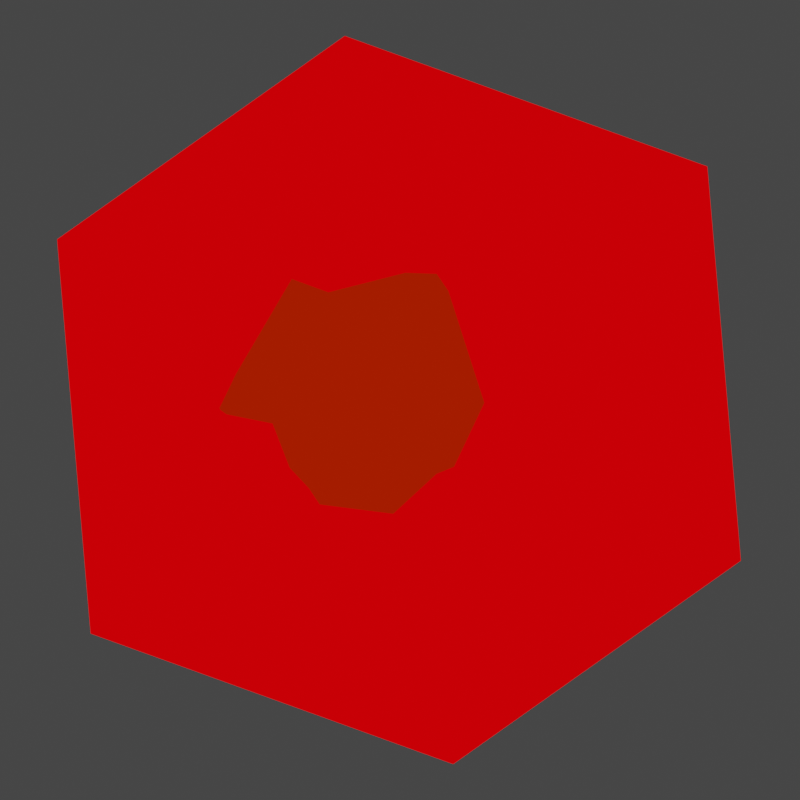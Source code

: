 # Source: crystal_bullet.blend  (saved by Blender 2.91.10; exported with 4.5.12 LTS)
import bpy
from mathutils import Matrix  # noqa: F401  (used for matrix-valued properties, if any)

bpy.ops.wm.read_factory_settings(use_empty=True)
scene = bpy.context.scene
scene.name = 'Scene'

# ---- collections
col_collection = bpy.data.collections.new('Collection'); scene.collection.children.link(col_collection)

# ---- materials (node trees are filled in below, after node groups)
mat_material_002 = bpy.data.materials.new('Material.002')
mat_material_002.use_backface_culling = True
mat_material_002.use_transparent_shadow = False
mat_material_003 = bpy.data.materials.new('Material.003')
mat_material_003.use_backface_culling = True
mat_material_003.use_transparent_shadow = False
mat_material_001 = bpy.data.materials.new('Material.001')
mat_material_001.use_backface_culling = True
mat_material_001.use_transparent_shadow = False

# ---- material node trees
mat_material_002.use_nodes = True; mat_material_002.node_tree.nodes.clear()
_N = mat_material_002.node_tree.nodes; _L = mat_material_002.node_tree.links
n0 = _N.new('ShaderNodeOutputMaterial'); n0.name = 'Material Output'; n0.location = (300, 300)
n1 = _N.new('ShaderNodeEmission'); n1.name = 'Emission'; n1.location = (10, 300)
n1.inputs[0].default_value = (0.2171, 0.002651, 0.0, 1.0)
_L.new(n1.outputs[0], n0.inputs[0])
n0.is_active_output = True
mat_material_003.use_nodes = True; mat_material_003.node_tree.nodes.clear()
_N = mat_material_003.node_tree.nodes; _L = mat_material_003.node_tree.links
n0 = _N.new('ShaderNodeOutputMaterial'); n0.name = 'Material Output'; n0.location = (300, 300)
n1 = _N.new('ShaderNodeEmission'); n1.name = 'Emission'; n1.location = (10, 300)
n1.inputs[0].default_value = (0.8481, 0.0, 0.001447, 1.0)
_L.new(n1.outputs[0], n0.inputs[0])
n0.is_active_output = True
mat_material_001.use_nodes = True; mat_material_001.node_tree.nodes.clear()
_N = mat_material_001.node_tree.nodes; _L = mat_material_001.node_tree.links
n0 = _N.new('ShaderNodeOutputMaterial'); n0.name = 'Material Output'; n0.location = (300, 300)
n1 = _N.new('ShaderNodeEmission'); n1.name = 'Emission'; n1.location = (10, 300)
n1.inputs[0].default_value = (0.3801, 0.01129, 0.0, 1.0)
_L.new(n1.outputs[0], n0.inputs[0])
n0.is_active_output = True

# ---- world
world_world = bpy.data.worlds.new('World'); scene.world = world_world
world_world.use_nodes = True; world_world.node_tree.nodes.clear()
_N = world_world.node_tree.nodes; _L = world_world.node_tree.links
n0 = _N.new('ShaderNodeOutputWorld'); n0.name = 'World Output'; n0.location = (300, 300)
n1 = _N.new('ShaderNodeBackground'); n1.name = 'Background'; n1.location = (10, 300)
n1.inputs[0].default_value = (0.05088, 0.05088, 0.05088, 1.0)
_L.new(n1.outputs[0], n0.inputs[0])
n0.is_active_output = True
world_world.color = (0.05088, 0.05088, 0.05088)
world_world.use_sun_shadow = False
world_world.sun_shadow_jitter_overblur = 0.0

# ---- cameras
cam_camera = bpy.data.cameras.new('Camera')
cam_camera.type = 'ORTHO'
cam_camera.ortho_scale = 0.77

# ---- meshes
me_sphere = bpy.data.meshes.new('Sphere')
me_sphere.from_pydata([(8.133e-11, 0.2001, 0.1155), (0.179, 0.03783, 0.1412), (0.1536, 0.1587, -0.0681), (-0.08407, 0.1839, -0.1119), (-0.2056, 0.0787, 0.07038), (-0.04297, -0.01159, 0.2268), (0.2056, -0.0787, -0.07038), (0.04297, 0.01159, -0.2268), (-0.179, -0.03783, -0.1412), (-0.1536, -0.1587, 0.0681), (0.08407, -0.1839, 0.1119), (6.534e-09, -0.2001, -0.1155)], [], [(3, 4, 0), (1, 2, 0), (2, 3, 0), (8, 9, 4), (6, 2, 1), (9, 10, 5), (7, 3, 2), (10, 6, 1), (8, 4, 3), (11, 7, 6), (9, 5, 4), (11, 8, 7), (10, 1, 5), (6, 7, 2), (4, 5, 0), (7, 8, 3), (5, 1, 0), (11, 10, 9), (11, 9, 8), (10, 11, 6)])
_uv = me_sphere.uv_layers.new(name='UVMap')
_uv.uv.foreach_set('vector', [0.2727, 0.3149, 0.09091, 0.3149, 0.1818, 0.4724, 0.6364, 0.3149, 0.4545, 0.3149, 0.5455, 0.4724, 0.4545, 0.3149, 0.2727, 0.3149, 0.3636, 0.4724, 0.1818, 0.1575, 0.0, 0.1575, 0.09091, 0.3149, 0.5455, 0.1575, 0.4545, 0.3149, 0.6364, 0.3149, 0.9091, 0.1575, 0.7273, 0.1575, 0.8182, 0.3149, 0.3636, 0.1575, 0.2727, 0.3149, 0.4545, 0.3149, 0.7273, 0.1575, 0.5455, 0.1575, 0.6364, 0.3149, 0.1818, 0.1575, 0.09091, 0.3149, 0.2727, 0.3149, 0.4545, 0.0, 0.3636, 0.1575, 0.5455, 0.1575, 0.9091, 0.1575, 0.8182, 0.3149, 1.0, 0.3149, 0.2727, 0.0, 0.1818, 0.1575, 0.3636, 0.1575, 0.7273, 0.1575, 0.6364, 0.3149, 0.8182, 0.3149, 0.5455, 0.1575, 0.3636, 0.1575, 0.4545, 0.3149, 1.0, 0.3149, 0.8182, 0.3149, 0.9091, 0.4724, 0.3636, 0.1575, 0.1818, 0.1575, 0.2727, 0.3149, 0.8182, 0.3149, 0.6364, 0.3149, 0.7273, 0.4724, 0.8182, 0.0, 0.7273, 0.1575, 0.9091, 0.1575, 0.09091, 0.0, 0.0, 0.1575, 0.1818, 0.1575, 0.7273, 0.1575, 0.6364, 0.0, 0.5455, 0.1575])
me_sphere.materials.append(mat_material_002)
me_sphere.use_remesh_fix_poles = True
me_sphere.use_remesh_preserve_attributes = False
me_sphere.use_mirror_vertex_groups = False
me_sphere.update()
me_plane = bpy.data.meshes.new('Plane')
me_plane.from_pydata([(0.2275, -0.02621, 0.1241), (0.1642, -0.1576, 0.128), (-0.06123, -0.2607, 0.1421), (-0.2146, -0.1401, 0.05502), (0.1736, 0.1407, 0.1346), (0.05306, 0.2273, 0.1167), (-0.09765, 0.2116, 0.1173), (-0.1893, 0.1004, 0.1498), (-0.09702, -0.0785, 0.2294), (0.05118, -0.03705, 0.254), (0.065, 0.06343, 0.2456), (-0.00785, 0.08666, 0.2467)], [(0, 4), (1, 0), (2, 1), (3, 2), (4, 5), (5, 6), (6, 7), (7, 8), (8, 9), (9, 10), (10, 11)], [])
_uv = me_plane.uv_layers.new(name='UVMap')
_uv.uv.foreach_set('vector', [])
me_plane.materials.append(mat_material_002)
me_plane.use_remesh_fix_poles = True
me_plane.use_remesh_preserve_attributes = False
me_plane.use_mirror_vertex_groups = False
me_plane.update()
me_plane_001 = bpy.data.meshes.new('Plane.001')
me_plane_001.from_pydata([(0.2275, -0.02621, 0.1241), (0.1642, -0.1576, 0.128), (-0.06123, -0.2607, 0.1421), (-0.2146, -0.1401, 0.05502), (0.1736, 0.1407, 0.1346), (0.05306, 0.2273, 0.1167), (-0.09765, 0.2116, 0.1173), (-0.1893, 0.1004, 0.1498), (-0.09702, -0.0785, 0.2294), (0.05118, -0.03705, 0.254), (0.065, 0.06343, 0.2456), (-0.00785, 0.08666, 0.2467)], [(0, 4), (1, 0), (2, 1), (3, 2), (4, 5), (5, 6), (6, 7), (7, 8), (8, 9), (9, 10), (10, 11)], [])
_uv = me_plane_001.uv_layers.new(name='UVMap')
_uv.uv.foreach_set('vector', [])
me_plane_001.materials.append(mat_material_002)
me_plane_001.use_remesh_fix_poles = True
me_plane_001.use_remesh_preserve_attributes = False
me_plane_001.use_mirror_vertex_groups = False
me_plane_001.update()
me_sphere_003 = bpy.data.meshes.new('Sphere.003')
me_sphere_003.from_pydata([(0.0, -8.783e-09, -1.088), (0.7871, -0.5719, -0.4865), (-0.3006, -0.9253, -0.4865), (-0.9729, -8.783e-09, -0.4865), (-0.3006, 0.9253, -0.4865), (0.7871, 0.5719, -0.4865), (0.3006, -0.9253, 0.4865), (-0.7871, -0.5719, 0.4865), (-0.7871, 0.5719, 0.4865), (0.3006, 0.9253, 0.4865), (0.9729, -8.783e-09, 0.4865), (0.0, -8.783e-09, 1.088)], [], [(0, 2, 1), (1, 5, 0), (0, 3, 2), (0, 4, 3), (0, 5, 4), (1, 10, 5), (2, 6, 1), (3, 7, 2), (4, 8, 3), (5, 9, 4), (1, 6, 10), (2, 7, 6), (3, 8, 7), (4, 9, 8), (5, 10, 9), (6, 11, 10), (7, 11, 6), (8, 11, 7), (9, 11, 8), (10, 11, 9)])
_uv = me_sphere_003.uv_layers.new(name='UVMap')
_uv.uv.foreach_set('vector', [0.8182, 0.0, 0.9091, 0.1575, 0.7273, 0.1575, 0.7273, 0.1575, 0.5455, 0.1575, 0.6364, 0.0, 0.09091, 0.0, 0.1818, 0.1575, 0.0, 0.1575, 0.2727, 0.0, 0.3636, 0.1575, 0.1818, 0.1575, 0.4545, 0.0, 0.5455, 0.1575, 0.3636, 0.1575, 0.7273, 0.1575, 0.6364, 0.3149, 0.5455, 0.1575, 0.9091, 0.1575, 0.8182, 0.3149, 0.7273, 0.1575, 0.1818, 0.1575, 0.09091, 0.3149, 0.0, 0.1575, 0.3636, 0.1575, 0.2727, 0.3149, 0.1818, 0.1575, 0.5455, 0.1575, 0.4545, 0.3149, 0.3636, 0.1575, 0.7273, 0.1575, 0.8182, 0.3149, 0.6364, 0.3149, 0.9091, 0.1575, 1.0, 0.3149, 0.8182, 0.3149, 0.1818, 0.1575, 0.2727, 0.3149, 0.09091, 0.3149, 0.3636, 0.1575, 0.4545, 0.3149, 0.2727, 0.3149, 0.5455, 0.1575, 0.6364, 0.3149, 0.4545, 0.3149, 0.8182, 0.3149, 0.7273, 0.4724, 0.6364, 0.3149, 1.0, 0.3149, 0.9091, 0.4724, 0.8182, 0.3149, 0.2727, 0.3149, 0.1818, 0.4724, 0.09091, 0.3149, 0.4545, 0.3149, 0.3636, 0.4724, 0.2727, 0.3149, 0.6364, 0.3149, 0.5455, 0.4724, 0.4545, 0.3149])
me_sphere_003.materials.append(mat_material_003)
me_sphere_003.use_remesh_fix_poles = True
me_sphere_003.use_remesh_preserve_attributes = False
me_sphere_003.use_mirror_vertex_groups = False
me_sphere_003.update()
me_sphere_001 = bpy.data.meshes.new('Sphere.001')
me_sphere_001.from_pydata([(-5.588e-09, 0.1952, 0.1127), (-0.1746, 0.1377, -0.03689), (-0.1498, 0.01984, 0.1672), (0.08198, -0.004787, 0.2098), (0.2005, 0.09781, 0.03214), (0.04191, 0.1859, -0.1203), (-0.2005, -0.09781, -0.03214), (-0.04191, -0.1859, 0.1203), (0.1746, -0.1377, 0.03689), (0.1498, -0.01984, -0.1672), (-0.08198, 0.004787, -0.2098), (1.863e-09, -0.1952, -0.1127)], [], [(3, 4, 0), (1, 2, 0), (2, 3, 0), (8, 9, 4), (6, 2, 1), (9, 10, 5), (7, 3, 2), (10, 6, 1), (8, 4, 3), (11, 7, 6), (9, 5, 4), (11, 8, 7), (10, 1, 5), (6, 7, 2), (4, 5, 0), (7, 8, 3), (5, 1, 0), (11, 10, 9), (11, 9, 8), (10, 11, 6)])
_uv = me_sphere_001.uv_layers.new(name='UVMap')
_uv.uv.foreach_set('vector', [0.2727, 0.3149, 0.09091, 0.3149, 0.1818, 0.4724, 0.6364, 0.3149, 0.4545, 0.3149, 0.5455, 0.4724, 0.4545, 0.3149, 0.2727, 0.3149, 0.3636, 0.4724, 0.1818, 0.1575, 0.0, 0.1575, 0.09091, 0.3149, 0.5455, 0.1575, 0.4545, 0.3149, 0.6364, 0.3149, 0.9091, 0.1575, 0.7273, 0.1575, 0.8182, 0.3149, 0.3636, 0.1575, 0.2727, 0.3149, 0.4545, 0.3149, 0.7273, 0.1575, 0.5455, 0.1575, 0.6364, 0.3149, 0.1818, 0.1575, 0.09091, 0.3149, 0.2727, 0.3149, 0.4545, 0.0, 0.3636, 0.1575, 0.5455, 0.1575, 0.9091, 0.1575, 0.8182, 0.3149, 1.0, 0.3149, 0.2727, 0.0, 0.1818, 0.1575, 0.3636, 0.1575, 0.7273, 0.1575, 0.6364, 0.3149, 0.8182, 0.3149, 0.5455, 0.1575, 0.3636, 0.1575, 0.4545, 0.3149, 1.0, 0.3149, 0.8182, 0.3149, 0.9091, 0.4724, 0.3636, 0.1575, 0.1818, 0.1575, 0.2727, 0.3149, 0.8182, 0.3149, 0.6364, 0.3149, 0.7273, 0.4724, 0.8182, 0.0, 0.7273, 0.1575, 0.9091, 0.1575, 0.09091, 0.0, 0.0, 0.1575, 0.1818, 0.1575, 0.7273, 0.1575, 0.6364, 0.0, 0.5455, 0.1575])
me_sphere_001.materials.append(mat_material_001)
me_sphere_001.use_remesh_fix_poles = True
me_sphere_001.use_remesh_preserve_attributes = False
me_sphere_001.use_mirror_vertex_groups = False
me_sphere_001.update()

# ---- objects
ob_sphere = bpy.data.objects.new('Sphere', me_sphere)
ob_plane = bpy.data.objects.new('Plane', me_plane)
ob_plane_001 = bpy.data.objects.new('Plane.001', me_plane_001)
ob_camera = bpy.data.objects.new('Camera', cam_camera)
ob_sphere_003 = bpy.data.objects.new('Sphere.003', me_sphere_003)
ob_sphere_001 = bpy.data.objects.new('Sphere.001', me_sphere_001)

# ---- transforms, parenting, visibility, modifiers, constraints
ob_sphere.location = (0.0, 0.0, 0.0)
ob_sphere.rotation_euler = (11.0, 0.0, 5.498)
ob_sphere.lineart.crease_threshold = 0.0
ob_plane.parent = ob_sphere
ob_plane.location = (0.0, 0.0, 0.0)
ob_plane.hide_render = True
ob_plane.lineart.crease_threshold = 0.0
_m = ob_plane.modifiers.new('Subdivision', 'SUBSURF')
_m.uv_smooth = 'PRESERVE_CORNERS'
_m.levels = 3
_m = ob_plane.modifiers.new('Skin', 'SKIN')
_m = ob_plane.modifiers.new('Subdivision.001', 'SUBSURF')
_m.uv_smooth = 'PRESERVE_CORNERS'
_m.levels = 2
ob_plane_001.parent = ob_sphere
ob_plane_001.location = (0.0, 0.0, 0.0)
ob_plane_001.hide_render = True
ob_plane_001.lineart.crease_threshold = 0.0
_m = ob_plane_001.modifiers.new('Subdivision', 'SUBSURF')
_m.uv_smooth = 'PRESERVE_CORNERS'
_m.levels = 3
_m = ob_plane_001.modifiers.new('Skin', 'SKIN')
_m = ob_plane_001.modifiers.new('Subdivision.001', 'SUBSURF')
_m.uv_smooth = 'PRESERVE_CORNERS'
_m.levels = 2
ob_camera.location = (0.0009759, -1.52, 1.52)
ob_camera.rotation_euler = (0.7854, 1.57e-16, 6.504e-17)
ob_camera.lineart.crease_threshold = 0.0
ob_sphere_003.location = (0.0, 0.0, 0.0)
ob_sphere_003.rotation_euler = (0.0, -1.082e-07, 5.498)
ob_sphere_003.scale = (0.3424, 0.3424, 0.3424)
ob_sphere_003.lineart.crease_threshold = 0.0
ob_sphere_001.location = (-0.03151, -0.1706, 0.1748)
ob_sphere_001.rotation_euler = (12.04, 0.0, 6.021)
ob_sphere_001.scale = (0.6432, 0.6432, 0.6432)
ob_sphere_001.lineart.crease_threshold = 0.0

# ---- collection membership
col_collection.objects.link(ob_sphere)
col_collection.objects.link(ob_plane)
col_collection.objects.link(ob_plane_001)
col_collection.objects.link(ob_camera)
col_collection.objects.link(ob_sphere_003)
col_collection.objects.link(ob_sphere_001)

# ---- scene / render settings (as saved in the file)
scene.camera = ob_camera
scene.frame_start = 0; scene.frame_end = 47; scene.frame_set(42)
scene.render.engine = 'BLENDER_EEVEE_NEXT'
scene.render.resolution_x = 32
scene.render.resolution_y = 32
scene.render.film_transparent = True
scene.cycles.use_denoising = False
scene.cycles.samples = 128
scene.cycles.sampling_pattern = 'TABULATED_SOBOL'
scene.cycles.use_adaptive_sampling = False
scene.cycles.use_light_tree = False
scene.view_settings.view_transform = 'Filmic'
bpy.context.view_layer.update()

# ---- added for rendering (the .blend has no usable light): sun
light_auto_sun = bpy.data.lights.new('AutoSun', 'SUN')
light_auto_sun.energy = 3.0
light_auto_sun.angle = 0.0523599
ob_auto_sun = bpy.data.objects.new('AutoSun', light_auto_sun)
scene.collection.objects.link(ob_auto_sun)
ob_auto_sun.rotation_euler = (0.872665, 0.174533, 0.523599)
bpy.context.view_layer.update()
